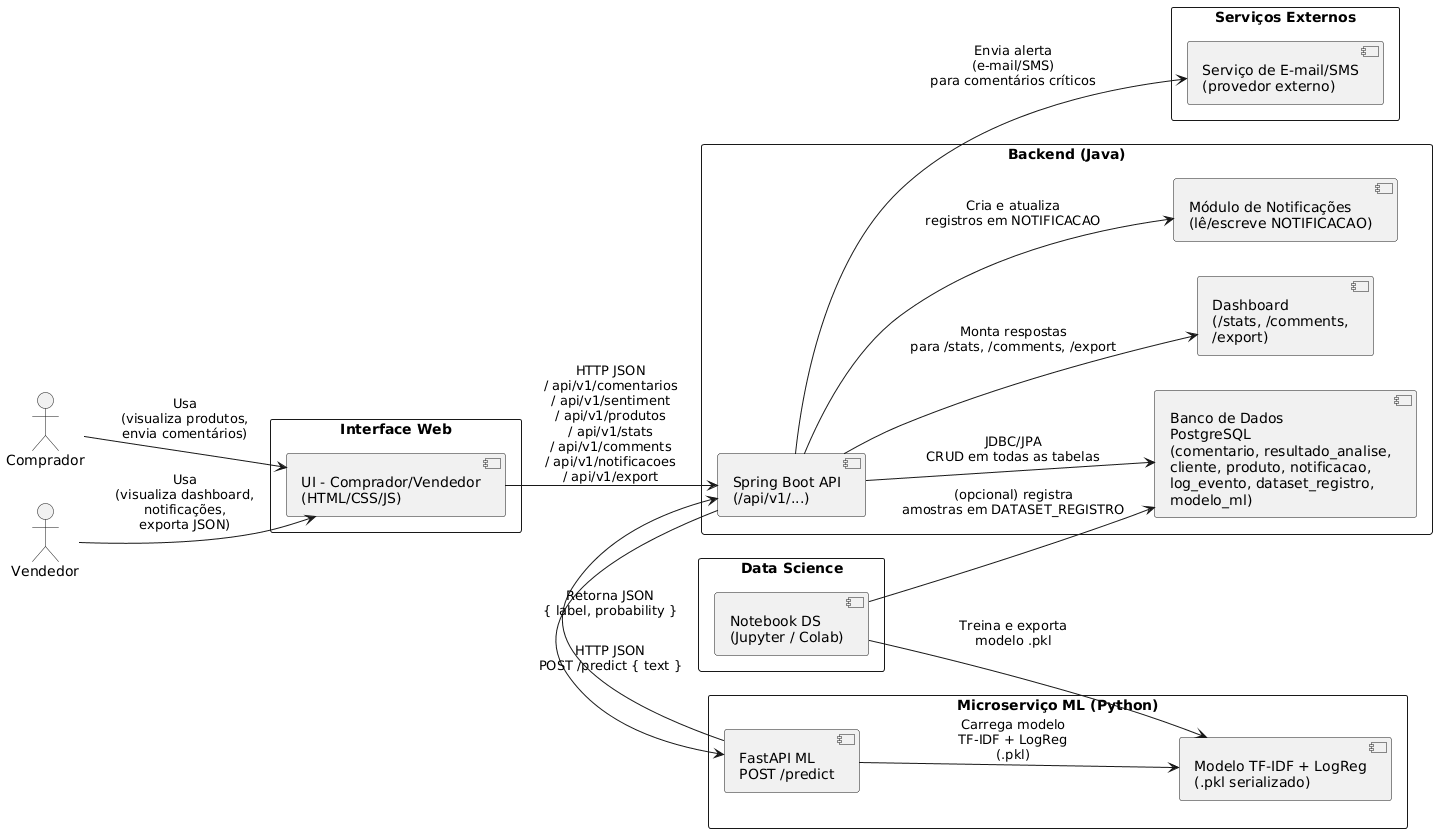

The diagram above was rendered by PlantUML. Its source (embedded in the PNG):
@startuml
left to right direction
skinparam packageStyle rectangle

actor Comprador
actor Vendedor

package "Interface Web" {
  [UI - Comprador/Vendedor\n(HTML/CSS/JS)] as UI
}

package "Backend (Java)" {
  [Spring Boot API\n(/api/v1/...)] as API
  [Banco de Dados\nPostgreSQL\n(comentario, resultado_analise,\ncliente, produto, notificacao,\nlog_evento, dataset_registro,\nmodelo_ml)] as DB
  [Dashboard\n(/stats, /comments,\n/export)] as DASH
  [Módulo de Notificações\n(lê/escreve NOTIFICACAO)] as NOTIF
}

package "Microserviço ML (Python)" {
  [FastAPI ML\nPOST /predict] as ML
  [Modelo TF-IDF + LogReg\n(.pkl serializado)] as MODEL
}

package "Data Science" {
  [Notebook DS\n(Jupyter / Colab)] as NB
}

package "Serviços Externos" {
  [Serviço de E-mail/SMS\n(provedor externo)] as EXT
}

Comprador --> UI : Usa\n(visualiza produtos,\nenvia comentários)
Vendedor  --> UI : Usa\n(visualiza dashboard,\nnotificações,\nexporta JSON)

UI --> API : HTTP JSON\n/ api/v1/comentarios\n/ api/v1/sentiment\n/ api/v1/produtos\n/ api/v1/stats\n/ api/v1/comments\n/ api/v1/notificacoes\n/ api/v1/export

API --> ML : HTTP JSON\nPOST /predict { text }
ML  --> MODEL : Carrega modelo\nTF-IDF + LogReg\n(.pkl)
ML  --> API : Retorna JSON\n{ label, probability }

API --> DB   : JDBC/JPA\nCRUD em todas as tabelas
API --> DASH : Monta respostas\npara /stats, /comments, /export
API --> NOTIF : Cria e atualiza\nregistros em NOTIFICACAO
API --> EXT : Envia alerta\n(e-mail/SMS)\npara comentários críticos

NB --> MODEL : Treina e exporta\nmodelo .pkl
NB --> DB : (opcional) registra\namostras em DATASET_REGISTRO

@enduml